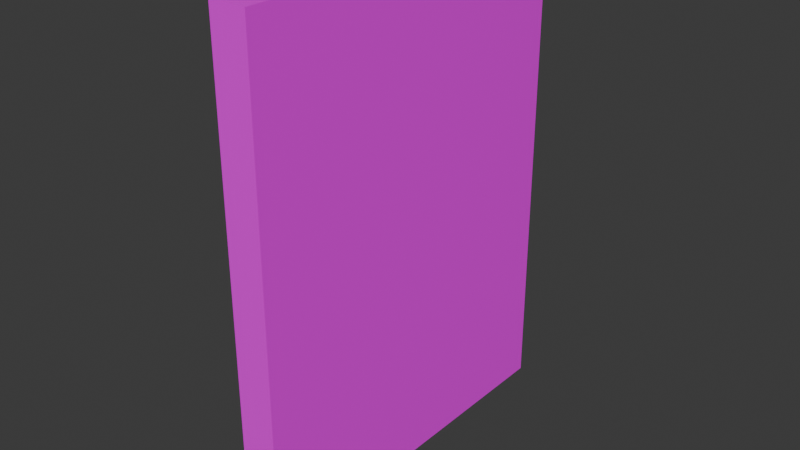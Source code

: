 # Source: Cadre.blend  (saved by Blender 4.0.36; exported with 4.5.12 LTS)
import bpy
from mathutils import Matrix  # noqa: F401  (used for matrix-valued properties, if any)

bpy.ops.wm.read_factory_settings(use_empty=True)
scene = bpy.context.scene
scene.name = 'Scene'

# ---- collections
col_collection = bpy.data.collections.new('Collection'); scene.collection.children.link(col_collection)

# ---- images (referenced by path relative to the original .blend; pixels are not part of the script)
import os
ASSET_DIR = os.environ.get("B2B_ASSET_DIR", "")  # directory of the original .blend (textures are referenced by path, not embedded)
HERE = os.path.dirname(os.path.abspath(__file__))  # packed textures are extracted next to this script under _unpacked/

def load_image(name, relpath, width, height, colorspace="sRGB"):
    """Load a texture the original file referenced (path relative to the .blend, or extracted next to this script)."""
    p = next((c for c in (os.path.join(HERE, relpath), os.path.join(ASSET_DIR, relpath)) if relpath and os.path.exists(c)), "")
    if p:
        img = bpy.data.images.load(p, check_existing=True)
        img.name = name
    else:  # same state as the original file: an image datablock whose file is absent (Cycles renders it pink)
        img = bpy.data.images.new(name, width, height)
        img.source = "FILE"
        img.filepath = "//" + (relpath or name)
    img.colorspace_settings.name = colorspace
    return img
img_cadre_text = load_image('Cadre_Text', '', 1024, 1024, 'sRGB')

# ---- materials (node trees are filled in below, after node groups)
mat_material = bpy.data.materials.new('Material')
mat_material.alpha_threshold = 0.0
mat_material.use_transparent_shadow = False
mat_material.roughness = 0.5
mat_material.line_color = (0.0, 0.0, 0.0, 1.0)

# ---- material node trees
mat_material.use_nodes = True; mat_material.node_tree.nodes.clear()
_N = mat_material.node_tree.nodes; _L = mat_material.node_tree.links
n0 = _N.new('ShaderNodeOutputMaterial'); n0.name = 'Material Output'; n0.location = (300, 300)
n1 = _N.new('ShaderNodeBsdfPrincipled'); n1.name = 'Principled BSDF'; n1.location = (10, 300)
n1.inputs[3].default_value = 1.45
n2 = _N.new('ShaderNodeTexImage'); n2.name = 'Image Texture'; n2.location = (-280, 280)
n2.image = img_cadre_text
_L.new(n1.outputs[0], n0.inputs[0])
_L.new(n2.outputs[0], n1.inputs[0])
n0.is_active_output = True

# ---- world
world_world = bpy.data.worlds.new('World'); scene.world = world_world
world_world.use_nodes = True; world_world.node_tree.nodes.clear()
_N = world_world.node_tree.nodes; _L = world_world.node_tree.links
n0 = _N.new('ShaderNodeOutputWorld'); n0.name = 'World Output'; n0.location = (300, 300)
n1 = _N.new('ShaderNodeBackground'); n1.name = 'Background'; n1.location = (10, 300)
n1.inputs[0].default_value = (0.05088, 0.05088, 0.05088, 1.0)
_L.new(n1.outputs[0], n0.inputs[0])
n0.is_active_output = True
world_world.color = (0.05088, 0.05088, 0.05088)
world_world.use_sun_shadow = False
world_world.sun_shadow_jitter_overblur = 0.0

# ---- meshes
me_cube_001 = bpy.data.meshes.new('Cube.001')
me_cube_001.from_pydata([(-0.1135, -1.046, 0.09518), (-0.1135, -1.046, 2.905), (-0.1135, 1.046, 0.09518), (-0.1135, 1.046, 2.905), (0.1135, -1.046, 0.09518), (0.1135, -1.046, 2.905), (0.1135, 1.046, 0.09518), (0.1135, 1.046, 2.905), (-0.1135, 1.141, 0.0), (-0.1135, -1.141, 0.0), (-0.1135, -1.141, 3.0), (-0.1135, 1.141, 3.0), (0.1135, 1.141, 3.0), (0.1135, 1.141, 0.0), (0.1135, -1.141, 0.0), (0.1135, -1.141, 3.0), (0.05741, 0.9074, 0.2811), (0.05741, -0.9074, 0.2811), (0.05741, -0.9074, 2.719), (0.05741, 0.9074, 2.719), (0.007505, 0.7927, 0.4198), (0.007505, -0.7927, 0.4198), (0.007505, -0.7927, 2.58), (0.007505, 0.7927, 2.58), (0.007505, 0.8376, 0.3749), (0.007505, -0.8376, 0.3749), (0.007505, -0.8376, 2.625), (0.007505, 0.8376, 2.625), (0.08995, 0.7653, 0.4572), (0.08995, -0.7653, 0.4572), (0.08995, -0.7653, 2.543), (0.08995, 0.7653, 2.543)], [], [(3, 2, 16, 19), (8, 11, 12, 13), (6, 7, 5, 4), (14, 15, 10, 9), (8, 13, 14, 9), (12, 11, 10, 15), (0, 2, 8, 9), (1, 0, 9, 10), (3, 1, 10, 11), (2, 3, 11, 8), (7, 6, 13, 12), (6, 4, 14, 13), (5, 7, 12, 15), (4, 5, 15, 14), (19, 16, 24, 27), (0, 1, 18, 17), (1, 3, 19, 18), (2, 0, 17, 16), (23, 20, 28, 31), (17, 18, 26, 25), (18, 19, 27, 26), (16, 17, 25, 24), (21, 20, 24, 25), (22, 21, 25, 26), (23, 22, 26, 27), (20, 23, 27, 24), (29, 30, 31, 28), (21, 22, 30, 29), (22, 23, 31, 30), (20, 21, 29, 28)])
_uv = me_cube_001.uv_layers.new(name='UVMap')
_uv.uv.foreach_set('vector', [0.2414, 0.6882, 0.2414, 0.9014, 0.2247, 0.8873, 0.2247, 0.7023, 0.2487, 0.9086, 0.2487, 0.681, 0.2659, 0.681, 0.2659, 0.9086, 0.6568, 0.04694, 0.9227, 0.04694, 0.9227, 0.2449, 0.6568, 0.2449, 0.2659, 0.2802, 0.2659, 0.5078, 0.2487, 0.5078, 0.2487, 0.2802, 0.2487, 0.107, 0.2659, 0.107, 0.2659, 0.2802, 0.2487, 0.2802, 0.2659, 0.681, 0.2487, 0.681, 0.2487, 0.5078, 0.2659, 0.5078, 0.2414, 0.2729, 0.2414, 0.1142, 0.2487, 0.107, 0.2487, 0.2802, 0.2414, 0.5006, 0.2414, 0.2874, 0.2487, 0.2802, 0.2487, 0.5078, 0.2414, 0.6738, 0.2414, 0.515, 0.2487, 0.5078, 0.2487, 0.681, 0.2414, 0.9014, 0.2414, 0.6882, 0.2487, 0.681, 0.2487, 0.9086, 0.2731, 0.6882, 0.2731, 0.9014, 0.2659, 0.9086, 0.2659, 0.681, 0.2731, 0.1142, 0.2731, 0.2729, 0.2659, 0.2802, 0.2659, 0.107, 0.2731, 0.515, 0.2731, 0.6738, 0.2659, 0.681, 0.2659, 0.5078, 0.2731, 0.2874, 0.2731, 0.5006, 0.2659, 0.5078, 0.2659, 0.2802, 0.2247, 0.7023, 0.2247, 0.8873, 0.2182, 0.8802, 0.2182, 0.7094, 0.2414, 0.2874, 0.2414, 0.5006, 0.2247, 0.4865, 0.2247, 0.3015, 0.2414, 0.515, 0.2414, 0.6738, 0.2223, 0.6633, 0.2223, 0.5255, 0.2414, 0.1142, 0.2414, 0.2729, 0.2223, 0.2624, 0.2223, 0.1247, 0.2148, 0.7128, 0.2148, 0.8768, 0.2082, 0.8739, 0.2082, 0.7157, 0.2247, 0.3015, 0.2247, 0.4865, 0.2182, 0.4794, 0.2182, 0.3086, 0.2223, 0.5255, 0.2223, 0.6633, 0.2142, 0.658, 0.2142, 0.5308, 0.2223, 0.1247, 0.2223, 0.2624, 0.2142, 0.2571, 0.2142, 0.13, 0.2108, 0.2537, 0.2108, 0.1334, 0.2142, 0.13, 0.2142, 0.2571, 0.2148, 0.476, 0.2148, 0.312, 0.2182, 0.3086, 0.2182, 0.4794, 0.2108, 0.6546, 0.2108, 0.5342, 0.2142, 0.5308, 0.2142, 0.658, 0.2148, 0.8768, 0.2148, 0.7128, 0.2182, 0.7094, 0.2182, 0.8802, 0.6802, 0.3115, 0.8776, 0.3115, 0.8776, 0.4563, 0.6802, 0.4563, 0.2148, 0.312, 0.2148, 0.476, 0.2082, 0.4731, 0.2082, 0.3149, 0.2108, 0.5342, 0.2108, 0.6546, 0.2039, 0.6525, 0.2039, 0.5363, 0.2108, 0.1334, 0.2108, 0.2537, 0.2039, 0.2517, 0.2039, 0.1355])
me_cube_001.materials.append(mat_material)
me_cube_001.update()

# ---- objects
ob_cube = bpy.data.objects.new('Cube', me_cube_001)

# ---- transforms, parenting, visibility, modifiers, constraints
ob_cube.location = (0.0, 0.0, 0.0)

# ---- collection membership
col_collection.objects.link(ob_cube)

# ---- scene / render settings (as saved in the file)
scene.frame_start = 1; scene.frame_end = 250; scene.frame_set(1)
scene.render.engine = 'BLENDER_EEVEE_NEXT'
scene.cycles.sampling_pattern = 'TABULATED_SOBOL'
bpy.context.view_layer.update()

# ---- added for rendering (the .blend has no active camera and no usable light): camera, sun
cam_auto = bpy.data.cameras.new('AutoCamera')
cam_auto.lens = 50.0
cam_auto.sensor_width = 36.0
cam_auto.clip_end = 1000.0
ob_auto_camera = bpy.data.objects.new('AutoCamera', cam_auto)
scene.collection.objects.link(ob_auto_camera)
ob_auto_camera.location = (3.49376, -4.19251, 4.29501)
ob_auto_camera.rotation_euler = (1.09748, -7.21219e-08, 0.694738)
scene.camera = ob_auto_camera
light_auto_sun = bpy.data.lights.new('AutoSun', 'SUN')
light_auto_sun.energy = 3.0
light_auto_sun.angle = 0.0523599
ob_auto_sun = bpy.data.objects.new('AutoSun', light_auto_sun)
scene.collection.objects.link(ob_auto_sun)
ob_auto_sun.rotation_euler = (0.872665, 0.174533, 0.523599)
bpy.context.view_layer.update()
